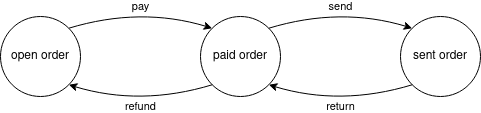

The diagram above was exported from draw.io. Its source (the exported page's mxGraphModel, read from the mxfile embedded in the PNG):
<mxGraphModel dx="1110" dy="763" grid="1" gridSize="10" guides="1" tooltips="1" connect="1" arrows="1" fold="1" page="1" pageScale="1" pageWidth="827" pageHeight="1169" math="0" shadow="0">
  <root>
    <mxCell id="0" />
    <mxCell id="1" parent="0" />
    <mxCell id="VIrEDc_rwQF13JBrzAIP-3" value="pay" style="orthogonalLoop=1;jettySize=auto;html=1;exitX=1;exitY=0;exitDx=0;exitDy=0;entryX=0;entryY=0;entryDx=0;entryDy=0;strokeColor=default;curved=1;" edge="1" parent="1" source="8bSIbHSyVf_SPY5ohHMO-1" target="8bSIbHSyVf_SPY5ohHMO-2">
      <mxGeometry relative="1" as="geometry">
        <Array as="points">
          <mxPoint x="300" y="190" />
        </Array>
      </mxGeometry>
    </mxCell>
    <mxCell id="8bSIbHSyVf_SPY5ohHMO-1" value="open order" style="ellipse;whiteSpace=wrap;html=1;aspect=fixed;" parent="1" vertex="1">
      <mxGeometry x="160" y="200" width="80" height="80" as="geometry" />
    </mxCell>
    <mxCell id="8bSIbHSyVf_SPY5ohHMO-2" value="paid order" style="ellipse;whiteSpace=wrap;html=1;aspect=fixed;" parent="1" vertex="1">
      <mxGeometry x="360" y="200" width="80" height="80" as="geometry" />
    </mxCell>
    <mxCell id="VIrEDc_rwQF13JBrzAIP-1" value="sent order" style="ellipse;whiteSpace=wrap;html=1;aspect=fixed;" vertex="1" parent="1">
      <mxGeometry x="560" y="200" width="80" height="80" as="geometry" />
    </mxCell>
    <mxCell id="VIrEDc_rwQF13JBrzAIP-5" value="send" style="endArrow=classic;html=1;strokeColor=default;curved=1;exitX=1;exitY=0;exitDx=0;exitDy=0;entryX=0;entryY=0;entryDx=0;entryDy=0;" edge="1" parent="1" source="8bSIbHSyVf_SPY5ohHMO-2" target="VIrEDc_rwQF13JBrzAIP-1">
      <mxGeometry width="50" height="50" relative="1" as="geometry">
        <mxPoint x="390" y="420" as="sourcePoint" />
        <mxPoint x="440" y="370" as="targetPoint" />
        <Array as="points">
          <mxPoint x="500" y="190" />
        </Array>
      </mxGeometry>
    </mxCell>
    <mxCell id="VIrEDc_rwQF13JBrzAIP-6" value="return" style="endArrow=classic;html=1;strokeColor=default;curved=1;exitX=0;exitY=1;exitDx=0;exitDy=0;entryX=1;entryY=1;entryDx=0;entryDy=0;" edge="1" parent="1" source="VIrEDc_rwQF13JBrzAIP-1" target="8bSIbHSyVf_SPY5ohHMO-2">
      <mxGeometry width="50" height="50" relative="1" as="geometry">
        <mxPoint x="390" y="420" as="sourcePoint" />
        <mxPoint x="440" y="370" as="targetPoint" />
        <Array as="points">
          <mxPoint x="500" y="290" />
        </Array>
      </mxGeometry>
    </mxCell>
    <mxCell id="VIrEDc_rwQF13JBrzAIP-7" value="refund" style="endArrow=classic;html=1;strokeColor=default;curved=1;exitX=0;exitY=1;exitDx=0;exitDy=0;entryX=1;entryY=1;entryDx=0;entryDy=0;" edge="1" parent="1" source="8bSIbHSyVf_SPY5ohHMO-2" target="8bSIbHSyVf_SPY5ohHMO-1">
      <mxGeometry width="50" height="50" relative="1" as="geometry">
        <mxPoint x="390" y="420" as="sourcePoint" />
        <mxPoint x="440" y="370" as="targetPoint" />
        <Array as="points">
          <mxPoint x="300" y="290" />
        </Array>
      </mxGeometry>
    </mxCell>
  </root>
</mxGraphModel>